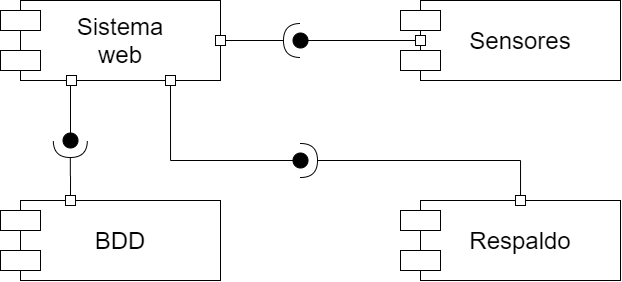

The diagram above was exported from draw.io. Its source (the exported page's mxGraphModel, read from the mxfile embedded in the PNG):
<mxGraphModel dx="635" dy="526" grid="1" gridSize="10" guides="1" tooltips="1" connect="1" arrows="1" fold="1" page="1" pageScale="1" pageWidth="827" pageHeight="1169" math="0" shadow="0">
  <root>
    <mxCell id="0" />
    <mxCell id="1" parent="0" />
    <mxCell id="17" style="edgeStyle=orthogonalEdgeStyle;rounded=0;orthogonalLoop=1;jettySize=auto;html=1;endArrow=halfCircle;endFill=0;endSize=15;fontSize=24;" parent="1" source="2" edge="1">
      <mxGeometry relative="1" as="geometry">
        <mxPoint x="440" y="240" as="targetPoint" />
      </mxGeometry>
    </mxCell>
    <mxCell id="24" style="edgeStyle=orthogonalEdgeStyle;rounded=0;orthogonalLoop=1;jettySize=auto;html=1;exitX=0.25;exitY=1;exitDx=0;exitDy=0;endArrow=oval;endFill=1;endSize=15;fontSize=24;" parent="1" source="2" edge="1">
      <mxGeometry relative="1" as="geometry">
        <mxPoint x="210" y="340" as="targetPoint" />
      </mxGeometry>
    </mxCell>
    <mxCell id="25" style="edgeStyle=orthogonalEdgeStyle;rounded=0;orthogonalLoop=1;jettySize=auto;html=1;exitX=0.75;exitY=1;exitDx=0;exitDy=0;endArrow=oval;endFill=1;endSize=15;fontSize=24;" parent="1" source="2" edge="1">
      <mxGeometry relative="1" as="geometry">
        <mxPoint x="440" y="360" as="targetPoint" />
        <Array as="points">
          <mxPoint x="310" y="360" />
        </Array>
      </mxGeometry>
    </mxCell>
    <mxCell id="2" value="Sistema&lt;br style=&quot;font-size: 24px;&quot;&gt;web" style="rounded=0;whiteSpace=wrap;html=1;fontSize=24;" parent="1" vertex="1">
      <mxGeometry x="160" y="200" width="200" height="80" as="geometry" />
    </mxCell>
    <mxCell id="4" value="" style="rounded=0;whiteSpace=wrap;html=1;fontSize=24;" parent="1" vertex="1">
      <mxGeometry x="140" y="210" width="40" height="20" as="geometry" />
    </mxCell>
    <mxCell id="6" value="" style="rounded=0;whiteSpace=wrap;html=1;fontSize=24;" parent="1" vertex="1">
      <mxGeometry x="140" y="250" width="40" height="20" as="geometry" />
    </mxCell>
    <mxCell id="16" style="edgeStyle=orthogonalEdgeStyle;rounded=0;orthogonalLoop=1;jettySize=auto;html=1;fontSize=24;endArrow=oval;endFill=1;endSize=15;" parent="1" source="7" edge="1">
      <mxGeometry relative="1" as="geometry">
        <mxPoint x="440" y="240" as="targetPoint" />
      </mxGeometry>
    </mxCell>
    <mxCell id="7" value="Sensores" style="rounded=0;whiteSpace=wrap;html=1;fontSize=24;" parent="1" vertex="1">
      <mxGeometry x="560" y="200" width="200" height="80" as="geometry" />
    </mxCell>
    <mxCell id="8" value="" style="rounded=0;whiteSpace=wrap;html=1;fontSize=24;" parent="1" vertex="1">
      <mxGeometry x="540" y="210" width="40" height="20" as="geometry" />
    </mxCell>
    <mxCell id="9" value="" style="rounded=0;whiteSpace=wrap;html=1;fontSize=24;" parent="1" vertex="1">
      <mxGeometry x="540" y="250" width="40" height="20" as="geometry" />
    </mxCell>
    <mxCell id="23" style="edgeStyle=orthogonalEdgeStyle;rounded=0;orthogonalLoop=1;jettySize=auto;html=1;endArrow=halfCircle;endFill=0;endSize=15;fontSize=24;" parent="1" source="10" edge="1">
      <mxGeometry relative="1" as="geometry">
        <mxPoint x="440" y="360" as="targetPoint" />
        <Array as="points">
          <mxPoint x="660" y="360" />
        </Array>
      </mxGeometry>
    </mxCell>
    <mxCell id="10" value="Respaldo" style="rounded=0;whiteSpace=wrap;html=1;fontSize=24;" parent="1" vertex="1">
      <mxGeometry x="560" y="400" width="200" height="80" as="geometry" />
    </mxCell>
    <mxCell id="11" value="" style="rounded=0;whiteSpace=wrap;html=1;fontSize=24;" parent="1" vertex="1">
      <mxGeometry x="540" y="410" width="40" height="20" as="geometry" />
    </mxCell>
    <mxCell id="12" value="" style="rounded=0;whiteSpace=wrap;html=1;fontSize=24;" parent="1" vertex="1">
      <mxGeometry x="540" y="450" width="40" height="20" as="geometry" />
    </mxCell>
    <mxCell id="22" style="edgeStyle=orthogonalEdgeStyle;rounded=0;orthogonalLoop=1;jettySize=auto;html=1;exitX=0.25;exitY=0;exitDx=0;exitDy=0;endArrow=halfCircle;endFill=0;endSize=15;fontSize=24;" parent="1" source="13" edge="1">
      <mxGeometry relative="1" as="geometry">
        <mxPoint x="209.83333333333337" y="340" as="targetPoint" />
      </mxGeometry>
    </mxCell>
    <mxCell id="13" value="BDD" style="rounded=0;whiteSpace=wrap;html=1;fontSize=24;" parent="1" vertex="1">
      <mxGeometry x="160" y="400" width="200" height="80" as="geometry" />
    </mxCell>
    <mxCell id="14" value="" style="rounded=0;whiteSpace=wrap;html=1;fontSize=24;" parent="1" vertex="1">
      <mxGeometry x="140" y="410" width="40" height="20" as="geometry" />
    </mxCell>
    <mxCell id="15" value="" style="rounded=0;whiteSpace=wrap;html=1;fontSize=24;" parent="1" vertex="1">
      <mxGeometry x="140" y="450" width="40" height="20" as="geometry" />
    </mxCell>
    <mxCell id="18" value="" style="rounded=0;whiteSpace=wrap;html=1;fontSize=24;" parent="1" vertex="1">
      <mxGeometry x="555" y="235" width="10" height="10" as="geometry" />
    </mxCell>
    <mxCell id="20" value="" style="rounded=0;whiteSpace=wrap;html=1;fontSize=24;" parent="1" vertex="1">
      <mxGeometry x="355" y="235" width="10" height="10" as="geometry" />
    </mxCell>
    <mxCell id="26" value="" style="rounded=0;whiteSpace=wrap;html=1;fontSize=24;" vertex="1" parent="1">
      <mxGeometry x="205" y="395" width="10" height="10" as="geometry" />
    </mxCell>
    <mxCell id="28" value="" style="rounded=0;whiteSpace=wrap;html=1;fontSize=24;" vertex="1" parent="1">
      <mxGeometry x="206" y="275" width="10" height="10" as="geometry" />
    </mxCell>
    <mxCell id="30" value="" style="rounded=0;whiteSpace=wrap;html=1;fontSize=24;" vertex="1" parent="1">
      <mxGeometry x="305" y="275" width="10" height="10" as="geometry" />
    </mxCell>
    <mxCell id="31" value="" style="rounded=0;whiteSpace=wrap;html=1;fontSize=24;" vertex="1" parent="1">
      <mxGeometry x="655" y="395" width="10" height="10" as="geometry" />
    </mxCell>
  </root>
</mxGraphModel>